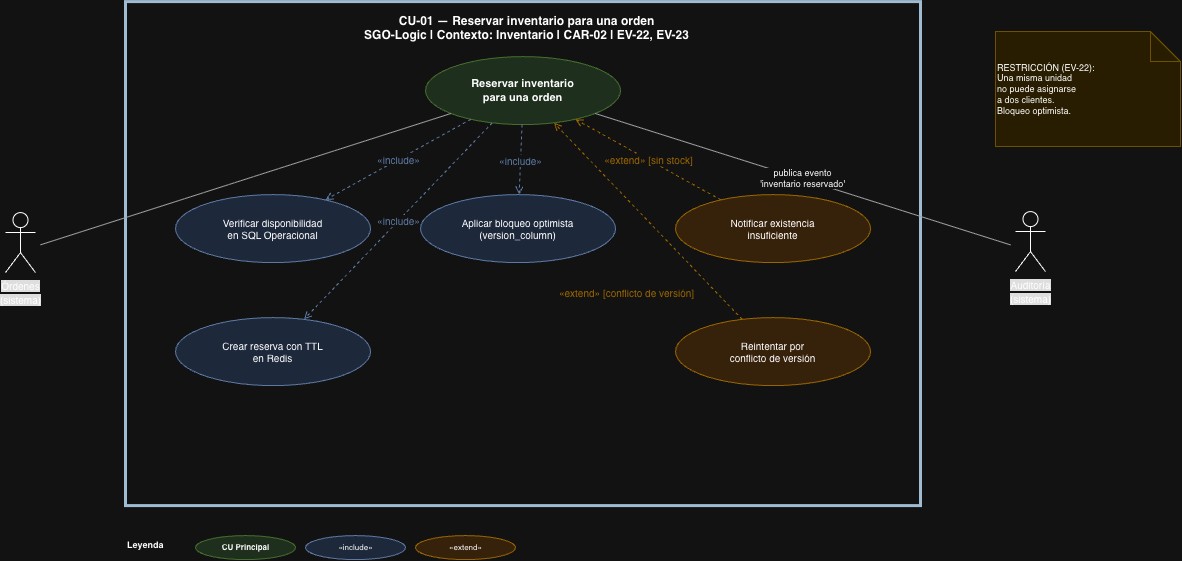

The diagram above was exported from draw.io. Its source (the exported page's mxGraphModel, read from the mxfile embedded in the PNG):
<mxGraphModel dx="1437" dy="1000" grid="1" gridSize="10" guides="1" tooltips="1" connect="1" arrows="1" fold="1" page="1" pageScale="1" pageWidth="2200" pageHeight="1600" math="0" shadow="0">
  <root>
    <mxCell id="0" />
    <mxCell id="1" parent="0" />
    <mxCell id="c2" parent="1" style="rounded=0;html=1;fillColor=none;strokeColor=#23445D;strokeWidth=3;verticalAlign=top;fontSize=12;fontStyle=1;spacingTop=6;spacingLeft=8;" value="CU-01 — Reservar inventario para una orden&#10;SGO-Logic  |  Contexto: Inventario  |  CAR-02  |  EV-22, EV-23" vertex="1">
      <mxGeometry height="504" width="795" x="200" y="70" as="geometry" />
    </mxCell>
    <mxCell id="c5" parent="1" style="ellipse;html=1;whiteSpace=wrap;fillColor=#d5e8d4;strokeColor=#82b366;fontSize=11;fontStyle=1;align=center;" value="Reservar inventario&#10;para una orden" vertex="1">
      <mxGeometry height="68" width="195" x="500" y="125" as="geometry" />
    </mxCell>
    <mxCell id="c6" parent="1" style="ellipse;html=1;whiteSpace=wrap;fillColor=#dae8fc;strokeColor=#6c8ebf;fontSize=10;align=center;" value="Verificar disponibilidad&#10;en SQL Operacional" vertex="1">
      <mxGeometry height="68" width="195" x="250" y="263" as="geometry" />
    </mxCell>
    <mxCell id="c7" parent="1" style="ellipse;html=1;whiteSpace=wrap;fillColor=#dae8fc;strokeColor=#6c8ebf;fontSize=10;align=center;" value="Aplicar bloqueo optimista&#10;(version_column)" vertex="1">
      <mxGeometry height="68" width="195" x="495" y="263" as="geometry" />
    </mxCell>
    <mxCell id="c8" parent="1" style="ellipse;html=1;whiteSpace=wrap;fillColor=#dae8fc;strokeColor=#6c8ebf;fontSize=10;align=center;" value="Crear reserva con TTL&#10;en Redis" vertex="1">
      <mxGeometry height="68" width="195" x="250" y="386" as="geometry" />
    </mxCell>
    <mxCell id="c9" parent="1" style="ellipse;html=1;whiteSpace=wrap;fillColor=#ffe6cc;strokeColor=#d79b00;fontSize=10;align=center;" value="Notificar existencia&#10;insuficiente" vertex="1">
      <mxGeometry height="68" width="195" x="750" y="263" as="geometry" />
    </mxCell>
    <mxCell id="c10" parent="1" style="ellipse;html=1;whiteSpace=wrap;fillColor=#ffe6cc;strokeColor=#d79b00;fontSize=10;align=center;" value="Reintentar por&#10;conflicto de versión" vertex="1">
      <mxGeometry height="68" width="195" x="750" y="386" as="geometry" />
    </mxCell>
    <mxCell id="c11" parent="1" style="shape=note;whiteSpace=wrap;html=1;backgroundOutline=1;fontSize=9;fillColor=#fff2cc;strokeColor=#d6b656;align=left;" value="RESTRICCIÓN (EV-22):&#10;Una misma unidad&#10;no puede asignarse&#10;a dos clientes.&#10;Bloqueo optimista." vertex="1">
      <mxGeometry height="115" width="185" x="1070" y="100" as="geometry" />
    </mxCell>
    <mxCell id="c12" edge="1" parent="1" source="c5" style="dashed=1;endArrow=open;endFill=0;strokeColor=#6c8ebf;fontColor=#6c8ebf;fontSize=10;html=1;" target="c6" value="«include»">
      <mxGeometry relative="1" as="geometry" />
    </mxCell>
    <mxCell id="c13" edge="1" parent="1" source="c5" style="dashed=1;endArrow=open;endFill=0;strokeColor=#6c8ebf;fontColor=#6c8ebf;fontSize=10;html=1;" target="c7" value="«include»">
      <mxGeometry relative="1" as="geometry" />
    </mxCell>
    <mxCell id="c14" edge="1" parent="1" source="c5" style="dashed=1;endArrow=open;endFill=0;strokeColor=#6c8ebf;fontColor=#6c8ebf;fontSize=10;html=1;" target="c8" value="«include»">
      <mxGeometry relative="1" as="geometry" />
    </mxCell>
    <mxCell id="c15" edge="1" parent="1" source="c9" style="dashed=1;endArrow=open;endFill=0;strokeColor=#d79b00;fontColor=#d79b00;fontSize=10;html=1;" target="c5" value="«extend»&amp;#xa;[sin stock]">
      <mxGeometry relative="1" as="geometry" />
    </mxCell>
    <mxCell id="c16" edge="1" parent="1" source="c10" style="dashed=1;endArrow=open;endFill=0;strokeColor=#d79b00;fontColor=#d79b00;fontSize=10;html=1;" target="c5" value="«extend»&amp;#xa;[conflicto de versión]">
      <mxGeometry relative="1" x="-0.2598" y="65" as="geometry">
        <mxPoint as="offset" />
      </mxGeometry>
    </mxCell>
    <mxCell id="c17" edge="1" parent="1" style="endArrow=none;html=1;fontSize=9;strokeColor=#555555;" target="c5" value="">
      <mxGeometry relative="1" as="geometry">
        <mxPoint x="115" y="313.2115041696818" as="sourcePoint" />
      </mxGeometry>
    </mxCell>
    <mxCell id="c18" edge="1" parent="1" source="c5" style="endArrow=none;html=1;fontSize=9;strokeColor=#555555;" value="publica evento&#10;'inventario reservado'">
      <mxGeometry relative="1" as="geometry">
        <mxPoint x="1084.9999999999998" y="313.29611650485424" as="targetPoint" />
      </mxGeometry>
    </mxCell>
    <mxCell id="c19" parent="1" style="text;html=1;strokeColor=none;fillColor=none;align=left;verticalAlign=middle;whiteSpace=wrap;fontSize=9;fontStyle=1;" value="Leyenda" vertex="1">
      <mxGeometry height="20" width="60" x="200" y="604" as="geometry" />
    </mxCell>
    <mxCell id="c20" parent="1" style="ellipse;html=1;fillColor=#d5e8d4;strokeColor=#82b366;fontSize=8;fontStyle=1;align=center;" value="CU Principal" vertex="1">
      <mxGeometry height="24" width="100" x="270" y="604" as="geometry" />
    </mxCell>
    <mxCell id="c21" parent="1" style="ellipse;html=1;fillColor=#dae8fc;strokeColor=#6c8ebf;fontSize=8;align=center;" value="«include»" vertex="1">
      <mxGeometry height="24" width="100" x="380" y="604" as="geometry" />
    </mxCell>
    <mxCell id="c22" parent="1" style="ellipse;html=1;fillColor=#ffe6cc;strokeColor=#d79b00;fontSize=8;align=center;" value="«extend»" vertex="1">
      <mxGeometry height="24" width="100" x="490" y="604" as="geometry" />
    </mxCell>
    <mxCell id="OYsflKtkVkBvww_mVgLL-1" parent="1" style="shape=umlActor;verticalLabelPosition=bottom;verticalAlign=top;html=1;" value="&lt;span style=&quot;font-size: 10px; background-color: rgb(18, 18, 18);&quot;&gt;Órdenes&lt;/span&gt;&lt;br style=&quot;font-size: 10px;&quot;&gt;&lt;span style=&quot;font-size: 10px; background-color: rgb(18, 18, 18);&quot;&gt;(sistema)&lt;/span&gt;" vertex="1">
      <mxGeometry height="60" width="30" x="80" y="281" as="geometry" />
    </mxCell>
    <mxCell id="OYsflKtkVkBvww_mVgLL-6" parent="1" style="shape=umlActor;verticalLabelPosition=bottom;verticalAlign=top;html=1;" value="&lt;span style=&quot;font-size: 10px; background-color: rgb(18, 18, 18);&quot;&gt;Auditoría&lt;/span&gt;&lt;br style=&quot;font-size: 10px;&quot;&gt;&lt;span style=&quot;font-size: 10px; background-color: rgb(18, 18, 18);&quot;&gt;(sistema)&lt;/span&gt;" vertex="1">
      <mxGeometry height="60" width="30" x="1090" y="280" as="geometry" />
    </mxCell>
  </root>
</mxGraphModel>